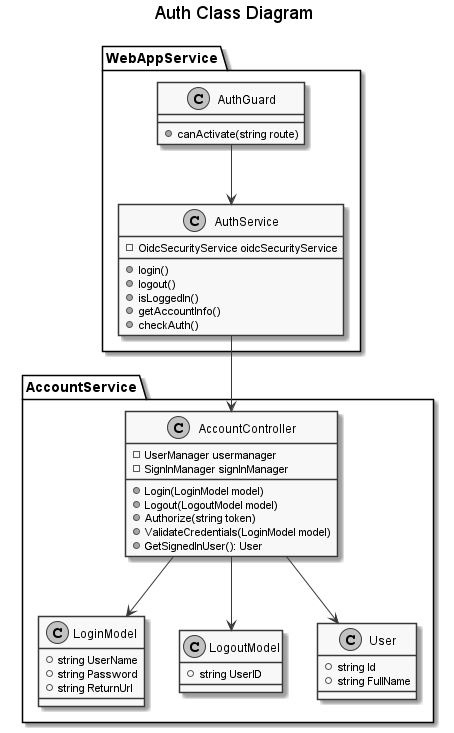

The diagram above was rendered by PlantUML. Its source (embedded in the PNG):
@startuml Auth Class Diagram
title Auth Class Diagram
skinparam monochrome true

package AccountService{
    class AccountController {
        -UserManager usermanager
        -SignInManager signInManager 
        +Login(LoginModel model)
        +Logout(LogoutModel model)
        +Authorize(string token)
        +ValidateCredentials(LoginModel model)
        +GetSignedInUser(): User
    }

    class LoginModel {
        +string UserName
        +string Password
        +string ReturnUrl
    }

    class LogoutModel {
        +string UserID
    }
    
    class User {
        +string Id
        +string FullName
    }

    AccountController --> LoginModel
    AccountController --> LogoutModel
    AccountController --> User
}

package WebAppService {
    class AuthService {
        -OidcSecurityService oidcSecurityService
        +login()
        +logout()
        +isLoggedIn()
        +getAccountInfo()
        +checkAuth()
    }

    class AuthGuard {
        +canActivate(string route)
    }

    AuthService --> AccountController
    AuthGuard --> AuthService
}

@enduml